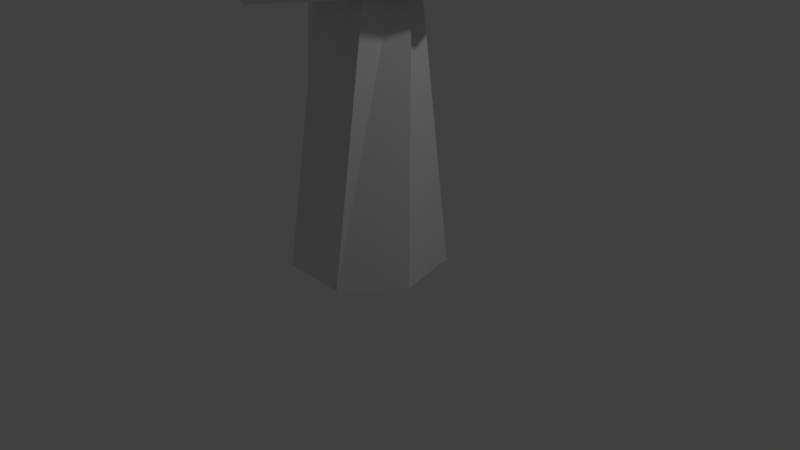 # Source: tree.blend  (saved by Blender 2.78.0; exported with 4.5.12 LTS)
import bpy
from mathutils import Matrix  # noqa: F401  (used for matrix-valued properties, if any)

bpy.ops.wm.read_factory_settings(use_empty=True)
scene = bpy.context.scene
scene.name = 'Scene'

# ---- collections
col_collection_1 = bpy.data.collections.new('Collection 1'); scene.collection.children.link(col_collection_1)

# ---- materials (node trees are filled in below, after node groups)
mat_material_001 = bpy.data.materials.new('Material.001')
mat_material_001.alpha_threshold = 0.0
mat_material_001.use_transparent_shadow = False
mat_material_001.roughness = 0.5

# ---- material node trees

# ---- world
world_world = bpy.data.worlds.new('World'); scene.world = world_world
world_world.color = (0.05088, 0.05088, 0.05088)
world_world.use_sun_shadow = False
world_world.sun_shadow_jitter_overblur = 0.0
world_world.cycles.sampling_method = 'MANUAL'

# ---- cameras
cam_camera = bpy.data.cameras.new('Camera')
cam_camera.clip_end = 100.0
cam_camera.lens = 35.0
cam_camera.sensor_width = 32.0
cam_camera.sensor_height = 18.0
cam_camera.ortho_scale = 7.314
cam_camera.dof.focus_distance = 0.0
cam_camera.dof.aperture_fstop = 128.0

# ---- lights
light_lamp = bpy.data.lights.new('Lamp', 'POINT')
light_lamp.transmission_factor = 0.0
light_lamp.cutoff_distance = 30.0
light_lamp.energy = 100.0
light_lamp.shadow_buffer_clip_start = 1.001
light_lamp.shadow_soft_size = 0.1
light_lamp.shadow_maximum_resolution = 0.006
light_lamp.use_absolute_resolution = True

# ---- meshes
me_circle = bpy.data.meshes.new('Circle')
me_circle.from_pydata([(1.284, 0.4773, 3.419), (-3.116, 1.565, 5.199), (2.11, 2.852, 5.527), (-0.635, -4.009, 7.697), (-3.799, -0.4575, 7.969), (-1.821, 3.121, 8.485), (1.832, 2.59, 9.433), (2.939, -1.749, 9.19), (-1.796, 0.0289, 10.79), (-0.1032, -1.547, 3.394), (3.156, -1.681, 5.992), (-0.9049, 0.8582, 3.734), (-2.602, -1.879, 4.895), (-0.2345, -1.765, 10.65), (0.0, 1.0, 0.0), (-0.7818, 0.6235, 0.0), (-0.9749, -0.2225, 0.0), (-0.4339, -0.901, 0.0), (0.4339, -0.901, 0.0), (0.9749, -0.2225, 0.0), (0.7818, 0.6235, 0.0), (-0.3204, 0.4871, 4.489), (-0.58, 0.05429, 4.453), (-0.4028, -0.4194, 4.437), (0.07762, -0.5773, 4.453), (0.4996, -0.3005, 4.489), (0.5454, 0.2026, 4.518), (0.1805, 0.5531, 4.518)], [], [(0, 11, 2), (2, 1, 5), (10, 7, 3), (9, 3, 12), (2, 5, 6), (2, 6, 7), (3, 7, 13), (4, 3, 8), (5, 4, 8), (6, 5, 8), (7, 6, 13), (13, 6, 8), (8, 3, 13), (1, 4, 5), (12, 3, 4), (1, 12, 4), (9, 10, 3), (10, 2, 7), (2, 11, 1), (11, 12, 1), (11, 9, 12), (10, 0, 2), (0, 10, 9), (15, 14, 20, 19, 18, 17, 16), (16, 17, 24, 23), (14, 15, 22, 21), (19, 20, 27, 26), (17, 18, 25, 24), (15, 16, 23, 22), (20, 14, 21, 27), (18, 19, 26, 25), (26, 27, 25), (21, 22, 27), (24, 25, 23), (22, 23, 25, 27), (9, 24, 26, 0), (11, 0, 26, 21), (9, 11, 21, 24)])
_uv = me_circle.uv_layers.new(name='UVMap')
_uv.uv.foreach_set('vector', [0.0822, 0.2702, 0.04222, 0.3256, 0.1052, 0.4593, 0.1052, 0.4593, 0.09233, 0.5016, 0.1384, 0.6605, 0.1276, 0.3653, 0.146, 0.5445, 0.1247, 0.4784, 5.036e-05, 5.036e-05, 0.1247, 0.4784, 0.1172, 0.3692, 0.1052, 0.4593, 0.1384, 0.6605, 0.1227, 0.6195, 0.1052, 0.4593, 0.1227, 0.6195, 0.146, 0.5445, 0.1247, 0.4784, 0.146, 0.5445, 0.1551, 0.7215, 0.1765, 0.6296, 0.1247, 0.4784, 0.2536, 0.9999, 0.1384, 0.6605, 0.1765, 0.6296, 0.2536, 0.9999, 0.1227, 0.6195, 0.1384, 0.6605, 0.2536, 0.9999, 0.146, 0.5445, 0.1227, 0.6195, 0.1551, 0.7215, 0.1551, 0.7215, 0.1227, 0.6195, 0.2536, 0.9999, 0.2536, 0.9999, 0.1247, 0.4784, 0.1551, 0.7215, 0.09233, 0.5016, 0.1765, 0.6296, 0.1384, 0.6605, 0.1172, 0.3692, 0.1247, 0.4784, 0.1765, 0.6296, 0.09233, 0.5016, 0.1172, 0.3692, 0.1765, 0.6296, 5.036e-05, 5.036e-05, 0.1276, 0.3653, 0.1247, 0.4784, 0.1276, 0.3653, 0.1052, 0.4593, 0.146, 0.5445, 0.1052, 0.4593, 0.04222, 0.3256, 0.09233, 0.5016, 0.04222, 0.3256, 0.1172, 0.3692, 0.09233, 0.5016, 0.04222, 0.3256, 5.036e-05, 5.036e-05, 0.1172, 0.3692, 0.1276, 0.3653, 0.0822, 0.2702, 0.1052, 0.4593, 0.0822, 0.2702, 0.1276, 0.3653, 5.036e-05, 5.036e-05, 0.5, 1.0, 0.8909, 0.8117, 0.9875, 0.3887, 0.7169, 0.04952, 0.2831, 0.04952, 0.01254, 0.3887, 0.1091, 0.8117, 0.0, 0.0, 1.0, 0.0, 1.0, 1.0, 0.0, 1.0, 0.0, 0.0, 1.0, 0.0, 1.0, 1.0, 0.0, 1.0, 0.0, 0.0, 1.0, 0.0, 1.0, 1.0, 0.0, 1.0, 0.0, 0.0, 1.0, 0.0, 1.0, 1.0, 0.0, 1.0, 0.0, 0.0, 1.0, 0.0, 1.0, 1.0, 0.0, 1.0, 0.0, 0.0, 1.0, 0.0, 1.0, 1.0, 0.0, 1.0, 0.0, 0.0, 1.0, 0.0, 1.0, 1.0, 0.0, 1.0, 0.0, 0.0, 1.0, 0.0, 1.0, 1.0, 0.0, 0.0, 1.0, 0.0, 1.0, 1.0, 0.0, 0.0, 1.0, 0.0, 1.0, 1.0, 0.0, 0.0, 1.0, 0.0, 1.0, 1.0, 0.0, 1.0, 5.036e-05, 5.036e-05, 0.03253, 0.1394, 0.07743, 0.2396, 0.0822, 0.2702, 0.04222, 0.3256, 0.0822, 0.2702, 0.07743, 0.2396, 0.03253, 0.2644, 5.036e-05, 5.036e-05, 0.04222, 0.3256, 0.03253, 0.2644, 0.03253, 0.1394])
me_circle.materials.append(mat_material_001)
me_circle.use_remesh_preserve_volume = False
me_circle.use_remesh_preserve_attributes = False
me_circle.use_mirror_vertex_groups = False
me_circle.auto_texspace = False
me_circle.update()

# ---- objects
ob_circle = bpy.data.objects.new('Circle', me_circle)
ob_lamp = bpy.data.objects.new('Lamp', light_lamp)
ob_camera = bpy.data.objects.new('Camera', cam_camera)

# ---- transforms, parenting, visibility, modifiers, constraints
ob_circle.location = (0.0, 0.0, 0.0)
ob_circle.show_texture_space = True
ob_circle.lineart.crease_threshold = 0.0
ob_lamp.location = (4.076, 1.005, 5.904)
ob_lamp.rotation_euler = (0.6503, 0.05522, 1.866)
ob_lamp.lock_rotations_4d = False
ob_lamp.empty_display_type = 'ARROWS'
ob_lamp.color = (0.0, 0.0, 0.0, 0.0)
ob_lamp.lineart.crease_threshold = 0.0
ob_camera.location = (7.481, -6.508, 5.344)
ob_camera.rotation_euler = (1.109, 0.0, 0.8149)
ob_camera.lock_rotations_4d = False
ob_camera.empty_display_type = 'ARROWS'
ob_camera.color = (0.0, 0.0, 0.0, 0.0)
ob_camera.display_type = 'WIRE'
ob_camera.lineart.crease_threshold = 0.0

# ---- collection membership
col_collection_1.objects.link(ob_circle)
col_collection_1.objects.link(ob_lamp)
col_collection_1.objects.link(ob_camera)

# ---- scene / render settings (as saved in the file)
scene.camera = ob_camera
scene.frame_start = 1; scene.frame_end = 250; scene.frame_set(185)
scene.render.engine = 'BLENDER_EEVEE_NEXT'
scene.render.resolution_percentage = 50
scene.render.dither_intensity = 0.0
scene.cycles.use_denoising = False
scene.cycles.samples = 128
scene.cycles.sampling_pattern = 'TABULATED_SOBOL'
scene.cycles.light_sampling_threshold = 0.0
scene.cycles.use_adaptive_sampling = False
scene.cycles.use_light_tree = False
scene.cycles.blur_glossy = 0.0
scene.cycles.sample_clamp_indirect = 0.0
scene.view_settings.view_transform = 'Standard'
bpy.context.view_layer.update()
